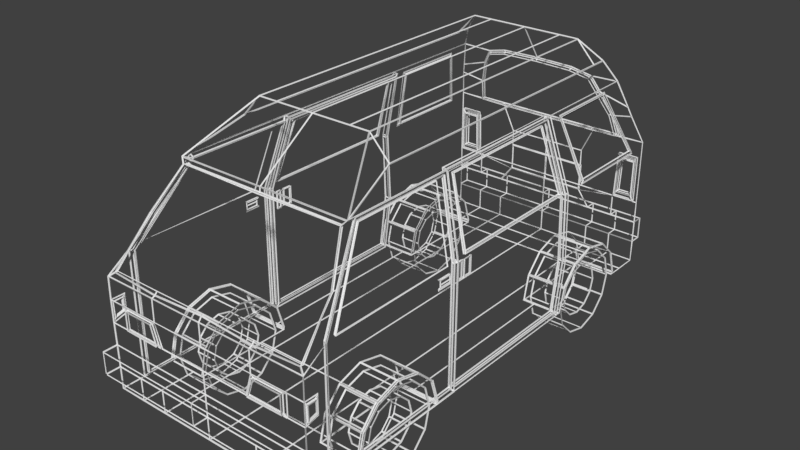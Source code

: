 # Source: ApoloWireframeFix.blend  (saved by Blender 2.78.0; exported with 4.5.12 LTS)
import bpy
from mathutils import Matrix  # noqa: F401  (used for matrix-valued properties, if any)

bpy.ops.wm.read_factory_settings(use_empty=True)
scene = bpy.context.scene
scene.name = 'Scene'

# ---- collections
col_collection_1 = bpy.data.collections.new('Collection 1'); scene.collection.children.link(col_collection_1)

# ---- materials (node trees are filled in below, after node groups)
mat_material = bpy.data.materials.new('Material')
mat_material.alpha_threshold = 0.0
mat_material.use_transparent_shadow = False
mat_material.roughness = 0.5
mat_material.line_color = (0.0, 0.0, 0.0, 1.0)

# ---- material node trees

# ---- world
world_world = bpy.data.worlds.new('World'); scene.world = world_world
world_world.color = (0.05088, 0.05088, 0.05088)
world_world.use_sun_shadow = False
world_world.sun_shadow_jitter_overblur = 0.0
world_world.cycles.sampling_method = 'MANUAL'

# ---- meshes
me_cube = bpy.data.meshes.new('Cube')
me_cube.from_pydata([(0.8616, -1.866, -0.2391), (1.35, -1.866, -0.2391), (0.8616, -1.556, -0.3117), (1.35, -1.556, -0.3117), (0.8616, -1.325, -0.5292), (1.35, -1.325, -0.5292), (0.8616, -1.233, -0.8335), (1.35, -1.233, -0.8335), (0.8616, -2.46, -0.8721), (1.35, -2.46, -0.8721), (0.8616, -2.388, -0.5627), (1.35, -2.388, -0.5627), (0.8616, -2.17, -0.331), (1.35, -2.17, -0.331), (0.8616, 1.656, -0.2391), (1.35, 1.656, -0.2391), (0.8616, 1.966, -0.3117), (1.35, 1.966, -0.3117), (0.8616, 2.197, -0.5292), (1.35, 2.197, -0.5292), (0.8616, 2.289, -0.8335), (1.35, 2.289, -0.8335), (0.8616, 1.062, -0.8721), (1.35, 1.062, -0.8721), (0.8616, 1.134, -0.5627), (1.35, 1.134, -0.5627), (0.8616, 1.352, -0.331), (1.35, 1.352, -0.331), (1.339, -3.125, -0.8702), (1.339, 2.751, -0.8702), (1.339, -2.741, -0.8702), (1.339, 2.472, -0.8702), (1.339, -3.125, -0.6), (1.339, -3.129, -0.05941), (1.339, -3.129, 0.2109), (1.339, -3.125, 0.4811), (1.098, 2.431, 1.561), (1.199, 2.558, 1.228), (1.237, 2.602, 1.103), (1.339, 2.751, 0.7514), (1.293, 2.751, 0.5391), (1.293, 2.751, -0.03223), (1.339, 2.751, -0.05941), (1.339, 2.751, -0.3297), (1.339, 2.751, -0.6), (0.9605, -1.519, 1.819), (1.098, -0.9601, 1.561), (1.098, -0.8244, 1.561), (1.339, -1.074, 0.6703), (1.339, -0.9355, 0.6703), (1.339, -0.9435, -0.872), (1.098, -2.255, 1.559), (1.339, -2.356, 0.6703), (1.098, -2.154, 1.561), (1.339, -2.964, -0.01384), (1.339, -2.845, 0.668), (1.339, -2.845, -0.8702), (0.9605, 2.293, 1.819), (1.339, 2.456, 0.727), (1.339, 1.393, 0.727), (1.098, 1.229, 1.477), (1.098, 2.119, 1.477), (1.098, 1.229, 1.477), (1.098, 1.229, 1.477), (1.098, 2.119, 1.477), (1.339, 2.456, 0.727), (1.339, 1.393, 0.727), (0.9605, 2.096, 1.819), (1.098, 2.119, 1.477), (1.339, 1.393, 0.727), (1.339, 2.456, 0.727), (1.339, 1.354, 0.697), (1.339, 1.354, 0.697), (1.339, 2.503, 0.697), (1.098, 2.145, 1.506), (1.098, 1.184, 1.506), (0.6693, -3.125, -0.8702), (0.6693, -1.586, -0.8702), (0.4801, -1.519, 2.078), (0.6693, -2.356, -0.8702), (0.6693, -2.741, -0.8702), (0.4801, 2.096, 2.078), (0.6693, 2.192, -0.8702), (0.6693, 2.472, -0.8702), (0.6693, 2.751, -0.6), (0.6693, 2.751, -0.3297), (0.5155, 2.751, -0.1232), (0.5164, 2.751, 0.2109), (0.5155, 2.751, 0.4162), (0.6693, 2.742, 0.743), (0.4801, 2.413, 1.61), (0.6693, 2.751, -0.8702), (0.6693, -3.125, -0.6), (0.6693, -3.129, 0.2109), (0.6693, -3.125, 0.4811), (1.004, -3.125, -0.8702), (0.7203, -1.519, 2.078), (1.004, -2.741, -0.8702), (0.7203, 2.096, 2.078), (1.004, 2.472, -0.8702), (1.004, 2.751, -0.6), (1.004, 2.751, -0.3297), (1.004, 2.751, -0.05941), (1.035, 2.751, -0.03449), (1.056, 2.751, 0.5391), (1.022, 2.741, 0.7475), (0.9738, 2.648, 1.037), (0.8471, 2.503, 1.35), (0.7449, 2.437, 1.548), (1.004, 2.751, -0.8702), (1.004, -3.125, -0.6), (1.121, -3.129, -0.05941), (1.121, -3.129, 0.2109), (0.6693, -3.129, 0.2109), (1.121, -3.129, -0.05941), (1.121, -3.129, 0.2109), (0.5883, -3.129, -0.05941), (0.6693, -3.129, 0.2109), (1.121, -3.129, -0.05941), (1.121, -3.129, 0.2109), (1.121, -3.129, 0.2109), (0.6345, -3.129, -0.03593), (0.7015, -3.129, 0.1874), (1.075, -3.129, -0.03593), (1.075, -3.129, 0.1874), (1.075, -3.129, 0.1874), (0.6345, -3.129, -0.03593), (0.7015, -3.129, 0.1874), (1.075, -3.129, -0.03593), (1.075, -3.129, 0.1874), (1.075, -3.129, 0.1874), (1.339, -3.125, -0.6), (1.339, -3.125, -0.3297), (1.339, -3.306, -0.6), (1.339, -3.306, -0.3297), (1.269, -3.085, 0.5374), (1.041, -2.294, 1.505), (1.214, -2.623, 1.043), (1.269, -3.052, 0.5374), (0.6693, -3.085, 0.4999), (1.041, -2.262, 1.505), (0.0007163, -3.085, 0.5374), (1.214, -2.592, 1.043), (0.6693, -3.052, 0.5374), (0.0007163, -3.052, 0.5374), (0.6345, -3.16, -0.03593), (0.7015, -3.16, 0.1874), (1.075, -3.16, -0.03593), (1.075, -3.16, 0.1874), (1.098, -0.9917, 1.505), (1.339, -1.107, 0.6935), (1.339, -2.708, 0.6935), (1.098, -2.118, 1.505), (1.098, -0.9917, 1.505), (1.339, -2.708, 0.6935), (1.098, -2.118, 1.505), (1.083, -0.9917, 1.505), (1.321, -2.708, 0.6935), (1.083, -2.118, 1.505), (1.098, -0.8244, 1.561), (1.339, -0.9355, 0.6703), (1.098, -0.8244, 1.561), (1.339, -0.9355, 0.6703), (1.098, -0.8244, 1.561), (1.339, -0.9355, 0.6703), (1.098, -0.8244, 1.561), (1.339, -0.9355, 0.6703), (1.098, -0.8244, 1.561), (1.339, -0.9355, 0.6703), (1.098, -0.8244, 1.561), (1.339, -0.9355, 0.6703), (1.098, -0.8244, 1.561), (1.339, -0.9355, 0.6703), (1.098, -0.8244, 1.561), (1.339, -0.9355, 0.6703), (1.098, -0.8244, 1.561), (1.339, -0.9355, 0.6703), (1.098, -0.8244, 1.561), (1.339, -0.9355, 0.6703), (1.339, -0.9435, -0.872), (1.098, 1.0, 1.561), (1.339, 1.087, 0.6681), (1.339, 1.133, -0.2087), (1.339, 1.029, -0.8721), (1.098, -0.8244, 1.561), (1.038, -0.8244, 1.561), (1.266, -0.9355, 0.6703), (1.266, -0.9435, -0.872), (1.038, 1.0, 1.561), (1.266, 1.087, 0.6681), (1.266, 1.133, -0.2087), (1.266, 1.029, -0.8721), (1.038, -0.8244, 1.561), (1.038, -0.7965, 1.525), (1.266, -0.9041, 0.6604), (1.266, -0.9119, -0.8349), (1.038, 0.9723, 1.525), (1.266, 1.057, 0.6583), (1.266, 1.101, -0.1918), (1.266, 1.001, -0.835), (1.038, -0.7965, 1.525), (1.084, -0.7965, 1.525), (1.322, -0.9041, 0.6604), (1.322, -0.9119, -0.8349), (1.084, 0.9723, 1.525), (1.322, 1.057, 0.6583), (1.322, 1.101, -0.1918), (1.322, 1.001, -0.835), (1.084, -0.7965, 1.525), (1.359, -3.106, 0.1756), (1.339, -2.964, 0.2109), (1.339, -3.106, 0.1756), (1.339, -2.987, 0.02144), (1.339, -3.103, -0.01024), (1.339, -2.987, 0.1756), (1.359, -2.987, 0.02144), (1.359, -3.103, -0.01024), (1.359, -2.987, 0.1756), (1.062, 0.8939, 1.489), (1.322, 0.9713, 0.696), (1.322, -0.8188, 0.6979), (1.084, -0.7209, 1.489), (1.084, -0.6984, 1.478), (1.322, -0.7933, 0.7091), (1.084, 0.8706, 1.478), (1.322, 0.9459, 0.7072), (1.063, -0.6984, 1.478), (1.296, -0.7933, 0.7091), (1.063, 0.8706, 1.478), (1.296, 0.9459, 0.7072), (1.339, -1.057, 0.6005), (1.339, -1.057, 0.4851), (1.339, -1.25, 0.4851), (1.339, -1.25, 0.6019), (1.339, -1.25, 0.6019), (1.339, -1.057, 0.6005), (1.339, -1.057, 0.4851), (1.339, -1.25, 0.4851), (1.339, -1.25, 0.6019), (1.339, -1.078, 0.5881), (1.339, -1.078, 0.4978), (1.339, -1.229, 0.4978), (1.339, -1.229, 0.5892), (1.349, -1.078, 0.5881), (1.349, -1.078, 0.4978), (1.349, -1.229, 0.4978), (1.349, -1.229, 0.5892), (1.349, -1.078, 0.543), (1.349, -1.229, 0.5435), (1.266, -0.8428, 0.6091), (1.266, -0.6261, 0.6091), (1.266, -0.6261, 0.3824), (1.266, -0.8443, 0.3824), (1.266, -0.8334, 0.5993), (1.266, -0.6356, 0.5993), (1.266, -0.6356, 0.3923), (1.266, -0.8348, 0.3923), (1.266, -0.7345, 0.5993), (1.266, -0.7352, 0.3923), (1.266, -0.8334, 0.5993), (1.266, -0.785, 0.3923), (1.266, -0.784, 0.5993), (1.266, -0.8348, 0.3923), (1.266, -0.785, 0.3923), (1.266, -0.784, 0.5993), (1.276, -0.8334, 0.5993), (1.276, -0.8348, 0.3923), (1.276, -0.785, 0.3923), (1.276, -0.784, 0.5993), (1.276, -0.6356, 0.5993), (1.276, -0.6356, 0.3923), (1.276, -0.7345, 0.5993), (1.276, -0.7352, 0.3923), (1.098, -0.8244, 1.561), (1.339, -0.9355, 0.6703), (1.339, -0.9435, -0.872), (1.098, -2.154, 1.561), (1.339, -2.845, 0.668), (1.339, -2.845, -0.8702), (1.059, -0.8624, 1.514), (1.291, -0.9723, 0.6572), (1.291, -0.98, -0.8232), (1.059, -2.139, 1.514), (1.291, -2.805, 0.6551), (1.291, -2.805, -0.8215), (1.059, -0.8624, 1.514), (1.291, -0.9723, 0.6572), (1.291, -0.98, -0.8232), (1.059, -2.139, 1.514), (1.291, -2.805, 0.6551), (1.291, -2.805, -0.8215), (1.086, -0.8624, 1.514), (1.325, -0.9723, 0.6572), (1.325, -0.98, -0.8232), (1.086, -2.139, 1.514), (1.325, -2.805, 0.6551), (1.325, -2.805, -0.8215), (1.078, 2.119, 1.477), (1.078, 1.229, 1.477), (1.314, 1.393, 0.727), (1.314, 2.456, 0.727), (1.266, -0.6261, 0.6091), (0.8616, 2.281, -0.8702), (1.339, 2.289, -0.8335), (1.339, 2.197, -0.5292), (1.339, 2.281, -0.8702), (1.004, 2.281, -0.8702), (1.339, 1.134, -0.5627), (0.8616, 1.062, -0.8702), (1.339, 1.062, -0.8702), (1.004, 1.062, -0.8702), (1.339, 1.062, -0.872), (1.004, 1.062, -0.8702), (0.8616, 2.192, -0.8702), (1.339, 1.352, -0.331), (1.339, 1.966, -0.3117), (1.339, 1.656, -0.2391), (0.8616, -2.46, -0.8702), (1.325, -2.388, -0.5627), (1.325, -2.17, -0.331), (1.325, -2.448, -0.8218), (1.339, -2.46, -0.8706), (1.291, -2.448, -0.8218), (1.291, -2.448, -0.8218), (1.339, -2.46, -0.8706), (1.339, -2.46, -0.8702), (1.004, -2.46, -0.8702), (1.325, -1.866, -0.2391), (0.8616, -2.356, -0.8702), (1.325, -1.556, -0.3117), (1.325, -1.325, -0.5292), (0.8616, -1.586, -0.8702), (0.8616, -1.241, -0.8702), (1.339, -1.241, -0.8702), (1.004, -1.241, -0.8702), (1.004, -1.241, -0.8702), (1.339, -1.242, -0.8717), (1.339, -1.242, -0.8717), (1.302, -1.233, -0.8335), (1.325, -1.236, -0.823), (1.291, -1.236, -0.823), (1.291, -1.236, -0.823), (1.339, 2.893, -0.3297), (1.339, 2.893, -0.6), (0.6693, 2.893, -0.6), (0.6693, 2.893, -0.3297), (1.004, 2.893, -0.6), (1.004, 2.893, -0.3297), (1.267, 2.751, 0.4816), (1.267, 2.751, 0.02485), (1.061, 2.751, 0.02304), (1.077, 2.751, 0.4816), (1.267, 2.796, 0.4816), (1.267, 2.796, 0.02485), (1.061, 2.796, 0.02304), (1.077, 2.796, 0.4816), (1.293, 2.715, 0.5391), (1.293, 2.715, -0.03223), (1.035, 2.715, -0.03449), (1.056, 2.715, 0.5391), (1.267, 2.715, 0.4816), (1.267, 2.715, 0.02485), (1.061, 2.715, 0.02304), (1.077, 2.715, 0.4816), (0.6575, 2.734, 0.7726), (0.4717, 2.421, 1.583), (0.9863, 2.733, 0.7768), (0.9399, 2.644, 1.051), (0.8184, 2.504, 1.347), (0.7247, 2.443, 1.527), (0.6575, 2.69, 0.761), (0.4717, 2.379, 1.572), (0.9863, 2.689, 0.7652), (0.9399, 2.602, 1.04), (0.8184, 2.462, 1.336), (0.7247, 2.401, 1.516), (0.5155, 2.768, -0.1232), (0.5164, 2.768, 0.2109), (-0.8616, -1.866, -0.2391), (-1.35, -1.866, -0.2391), (-0.8616, -1.556, -0.3117), (-1.35, -1.556, -0.3117), (-0.8616, -1.325, -0.5292), (-1.35, -1.325, -0.5292), (-0.8616, -1.233, -0.8335), (-1.35, -1.233, -0.8335), (-0.8616, -2.46, -0.8721), (-1.35, -2.46, -0.8721), (-0.8616, -2.388, -0.5627), (-1.35, -2.388, -0.5627), (-0.8616, -2.17, -0.331), (-1.35, -2.17, -0.331), (-0.8616, 1.656, -0.2391), (-1.35, 1.656, -0.2391), (-0.8616, 1.966, -0.3117), (-1.35, 1.966, -0.3117), (-0.8616, 2.197, -0.5292), (-1.35, 2.197, -0.5292), (-0.8616, 2.289, -0.8335), (-1.35, 2.289, -0.8335), (-0.8616, 1.062, -0.8721), (-1.35, 1.062, -0.8721), (-0.8616, 1.134, -0.5627), (-1.35, 1.134, -0.5627), (-0.8616, 1.352, -0.331), (-1.35, 1.352, -0.331), (-1.339, -3.125, -0.8702), (-1.339, 2.751, -0.8702), (-1.339, -2.741, -0.8702), (-1.339, 2.472, -0.8702), (-1.339, -3.125, -0.6), (-1.339, -3.129, -0.05941), (-1.339, -3.129, 0.2109), (-1.339, -3.125, 0.4811), (-1.098, 2.431, 1.561), (-1.199, 2.558, 1.228), (-1.237, 2.602, 1.103), (-1.339, 2.751, 0.7514), (-1.293, 2.751, 0.5391), (-1.293, 2.751, -0.03223), (-1.339, 2.751, -0.05941), (-1.339, 2.751, -0.3297), (-1.339, 2.751, -0.6), (-0.9605, -1.519, 1.819), (-1.098, -0.9601, 1.561), (-1.098, -0.8244, 1.561), (-1.339, -1.074, 0.6703), (-1.339, -0.9355, 0.6703), (-1.339, -0.9435, -0.872), (-1.098, -2.255, 1.559), (-1.339, -2.356, 0.6703), (-1.098, -2.154, 1.561), (-1.339, -2.964, -0.01384), (-1.339, -2.845, 0.668), (-1.339, -2.845, -0.8702), (-0.9605, 2.293, 1.819), (-1.339, 2.456, 0.727), (-1.339, 1.393, 0.727), (-1.098, 1.229, 1.477), (-1.098, 2.119, 1.477), (-1.098, 1.229, 1.477), (-1.098, 1.229, 1.477), (-1.098, 2.119, 1.477), (-1.339, 2.456, 0.727), (-1.339, 1.393, 0.727), (-0.9605, 2.096, 1.819), (-1.098, 2.119, 1.477), (-1.339, 1.393, 0.727), (-1.339, 2.456, 0.727), (-1.339, 1.354, 0.697), (-1.339, 1.354, 0.697), (-1.339, 2.503, 0.697), (-1.098, 2.145, 1.506), (-1.098, 1.184, 1.506), (0.0, -3.125, -0.8702), (0.0, 2.751, -0.8702), (0.0, -1.586, -0.8702), (0.0, -1.519, 2.078), (0.0, -2.356, -0.8702), (0.0, -2.741, -0.8702), (0.0, 2.096, 2.078), (0.0, 2.192, -0.8702), (0.0, 2.472, -0.8702), (0.0, 2.751, -0.6), (0.0, 2.751, -0.3297), (0.0, 2.751, -0.1243), (0.0, 2.751, 0.2109), (0.0, 2.751, 0.4185), (0.0, 2.742, 0.7427), (0.0, 2.41, 1.623), (0.0, -3.125, -0.6), (0.0, -3.125, -0.3297), (0.0, -3.125, -0.05941), (0.0, -3.125, 0.2109), (0.0, -3.125, 0.4811), (-0.6693, -3.125, -0.8702), (-0.6693, -1.586, -0.8702), (-0.4801, -1.519, 2.078), (-0.6693, -2.356, -0.8702), (-0.6693, -2.741, -0.8702), (-0.4801, 2.096, 2.078), (-0.6693, 2.192, -0.8702), (-0.6693, 2.472, -0.8702), (-0.6693, 2.751, -0.6), (-0.6693, 2.751, -0.3297), (-0.5155, 2.751, -0.1232), (-0.5164, 2.751, 0.2109), (-0.5155, 2.751, 0.4162), (-0.6693, 2.742, 0.743), (-0.4801, 2.413, 1.61), (-0.6693, 2.751, -0.8702), (-0.6693, -3.125, -0.6), (-0.6693, -3.129, 0.2109), (-0.6693, -3.125, 0.4811), (-1.004, -3.125, -0.8702), (-0.7203, -1.519, 2.078), (-1.004, -2.741, -0.8702), (-0.7203, 2.096, 2.078), (-1.004, 2.472, -0.8702), (-1.004, 2.751, -0.6), (-1.004, 2.751, -0.3297), (-1.004, 2.751, -0.05941), (-1.035, 2.751, -0.03449), (-1.056, 2.751, 0.5391), (-1.011, 2.741, 0.7475), (-0.9626, 2.648, 1.037), (-0.8359, 2.503, 1.35), (-0.7213, 2.437, 1.548), (-1.004, 2.751, -0.8702), (-1.004, -3.125, -0.6), (-1.121, -3.129, -0.05941), (-1.121, -3.129, 0.2109), (-0.6693, -3.129, 0.2109), (-1.121, -3.129, -0.05941), (-1.121, -3.129, 0.2109), (-0.5883, -3.129, -0.05941), (-0.6693, -3.129, 0.2109), (-1.121, -3.129, -0.05941), (-1.121, -3.129, 0.2109), (-1.121, -3.129, 0.2109), (-0.6345, -3.129, -0.03593), (-0.7015, -3.129, 0.1874), (-1.075, -3.129, -0.03593), (-1.075, -3.129, 0.1874), (-1.075, -3.129, 0.1874), (-0.6345, -3.129, -0.03593), (-0.7015, -3.129, 0.1874), (-1.075, -3.129, -0.03593), (-1.075, -3.129, 0.1874), (-1.075, -3.129, 0.1874), (0.0, -3.125, -0.6), (0.0, -3.125, -0.3297), (-1.339, -3.125, -0.6), (-1.339, -3.125, -0.3297), (0.0, -3.125, -0.6), (0.0, -3.125, -0.3297), (-1.339, -3.306, -0.6), (-1.339, -3.306, -0.3297), (0.0, -3.306, -0.6), (0.0, -3.306, -0.3297), (0.0, -2.255, 1.559), (-1.269, -3.085, 0.5374), (-1.041, -2.294, 1.505), (-1.214, -2.623, 1.043), (-1.269, -3.052, 0.5374), (-0.6693, -3.085, 0.4999), (-1.041, -2.262, 1.505), (-0.0007163, -3.085, 0.5374), (0.0, -2.294, 1.505), (-1.214, -2.592, 1.043), (-0.6693, -3.052, 0.5374), (-0.0007163, -3.052, 0.5374), (0.0, -2.262, 1.505), (-0.6345, -3.16, -0.03593), (-0.7015, -3.16, 0.1874), (-1.075, -3.16, -0.03593), (-1.075, -3.16, 0.1874), (-1.098, -0.9917, 1.505), (-1.339, -1.107, 0.6935), (-1.339, -2.708, 0.6935), (-1.098, -2.118, 1.505), (-1.098, -0.9917, 1.505), (-1.339, -2.708, 0.6935), (-1.098, -2.118, 1.505), (-1.083, -0.9917, 1.505), (-1.321, -2.708, 0.6935), (-1.083, -2.118, 1.505), (-1.098, -0.8244, 1.561), (-1.339, -0.9355, 0.6703), (-1.098, -0.8244, 1.561), (-1.339, -0.9355, 0.6703), (-1.098, -0.8244, 1.561), (-1.339, -0.9355, 0.6703), (-1.098, -0.8244, 1.561), (-1.339, -0.9355, 0.6703), (-1.098, -0.8244, 1.561), (-1.339, -0.9355, 0.6703), (-1.098, -0.8244, 1.561), (-1.339, -0.9355, 0.6703), (-1.098, -0.8244, 1.561), (-1.339, -0.9355, 0.6703), (-1.098, -0.8244, 1.561), (-1.339, -0.9355, 0.6703), (-1.098, -0.8244, 1.561), (-1.339, -0.9355, 0.6703), (-1.098, -0.8244, 1.561), (-1.339, -0.9355, 0.6703), (-1.339, -0.9435, -0.872), (-1.098, 1.0, 1.561), (-1.339, 1.087, 0.6681), (-1.339, 1.133, -0.2087), (-1.339, 1.029, -0.8721), (-1.098, -0.8244, 1.561), (-1.038, -0.8244, 1.561), (-1.266, -0.9355, 0.6703), (-1.266, -0.9435, -0.872), (-1.038, 1.0, 1.561), (-1.266, 1.087, 0.6681), (-1.266, 1.133, -0.2087), (-1.266, 1.029, -0.8721), (-1.038, -0.8244, 1.561), (-1.038, -0.7965, 1.525), (-1.266, -0.9041, 0.6604), (-1.266, -0.9119, -0.8349), (-1.038, 0.9723, 1.525), (-1.266, 1.057, 0.6583), (-1.266, 1.101, -0.1918), (-1.266, 1.001, -0.835), (-1.038, -0.7965, 1.525), (-1.084, -0.7965, 1.525), (-1.322, -0.9041, 0.6604), (-1.322, -0.9119, -0.8349), (-1.084, 0.9723, 1.525), (-1.322, 1.057, 0.6583), (-1.322, 1.101, -0.1918), (-1.322, 1.001, -0.835), (-1.084, -0.7965, 1.525), (-1.359, -3.106, 0.1756), (-1.339, -2.964, 0.2109), (-1.339, -3.106, 0.1756), (-1.339, -2.987, 0.02144), (-1.339, -3.103, -0.01024), (-1.339, -2.987, 0.1756), (-1.359, -2.987, 0.02144), (-1.359, -3.103, -0.01024), (-1.359, -2.987, 0.1756), (-1.062, 0.8939, 1.489), (-1.322, 0.9713, 0.696), (-1.322, -0.8188, 0.6979), (-1.084, -0.7209, 1.489), (-1.084, -0.6984, 1.478), (-1.322, -0.7933, 0.7091), (-1.084, 0.8706, 1.478), (-1.322, 0.9459, 0.7072), (-1.063, -0.6984, 1.478), (-1.296, -0.7933, 0.7091), (-1.063, 0.8706, 1.478), (-1.296, 0.9459, 0.7072), (-1.339, -1.057, 0.6005), (-1.339, -1.057, 0.4851), (-1.339, -1.25, 0.4851), (-1.339, -1.25, 0.6019), (-1.339, -1.25, 0.6019), (-1.339, -1.057, 0.6005), (-1.339, -1.057, 0.4851), (-1.339, -1.25, 0.4851), (-1.339, -1.25, 0.6019), (-1.339, -1.078, 0.5881), (-1.339, -1.078, 0.4978), (-1.339, -1.229, 0.4978), (-1.339, -1.229, 0.5892), (-1.349, -1.078, 0.5881), (-1.349, -1.078, 0.4978), (-1.349, -1.229, 0.4978), (-1.349, -1.229, 0.5892), (-1.349, -1.078, 0.543), (-1.349, -1.229, 0.5435), (-1.266, -0.8428, 0.6091), (-1.266, -0.6261, 0.6091), (-1.266, -0.6261, 0.3824), (-1.266, -0.8443, 0.3824), (-1.266, -0.8334, 0.5993), (-1.266, -0.6356, 0.5993), (-1.266, -0.6356, 0.3923), (-1.266, -0.8348, 0.3923), (-1.266, -0.7345, 0.5993), (-1.266, -0.7352, 0.3923), (-1.266, -0.8334, 0.5993), (-1.266, -0.785, 0.3923), (-1.266, -0.784, 0.5993), (-1.266, -0.8348, 0.3923), (-1.266, -0.785, 0.3923), (-1.266, -0.784, 0.5993), (-1.276, -0.8334, 0.5993), (-1.276, -0.8348, 0.3923), (-1.276, -0.785, 0.3923), (-1.276, -0.784, 0.5993), (-1.276, -0.6356, 0.5993), (-1.276, -0.6356, 0.3923), (-1.276, -0.7345, 0.5993), (-1.276, -0.7352, 0.3923), (-1.098, -0.8244, 1.561), (-1.339, -0.9355, 0.6703), (-1.339, -0.9435, -0.872), (-1.098, -2.154, 1.561), (-1.339, -2.845, 0.668), (-1.339, -2.845, -0.8702), (-1.059, -0.8624, 1.514), (-1.291, -0.9723, 0.6572), (-1.291, -0.98, -0.8232), (-1.059, -2.139, 1.514), (-1.291, -2.805, 0.6551), (-1.291, -2.805, -0.8215), (-1.059, -0.8624, 1.514), (-1.291, -0.9723, 0.6572), (-1.291, -0.98, -0.8232), (-1.059, -2.139, 1.514), (-1.291, -2.805, 0.6551), (-1.291, -2.805, -0.8215), (-1.086, -0.8624, 1.514), (-1.325, -0.9723, 0.6572), (-1.325, -0.98, -0.8232), (-1.086, -2.139, 1.514), (-1.325, -2.805, 0.6551), (-1.325, -2.805, -0.8215), (-1.078, 2.119, 1.477), (-1.078, 1.229, 1.477), (-1.314, 1.393, 0.727), (-1.314, 2.456, 0.727), (-1.266, -0.6261, 0.6091), (-0.8616, 2.281, -0.8702), (-1.339, 2.289, -0.8335), (-1.339, 2.197, -0.5292), (-1.339, 2.281, -0.8702), (-1.004, 2.281, -0.8702), (-1.339, 1.134, -0.5627), (-0.8616, 1.062, -0.8702), (-1.339, 1.062, -0.8702), (-1.004, 1.062, -0.8702), (-1.339, 1.062, -0.872), (-1.004, 1.062, -0.8702), (-0.8616, 2.192, -0.8702), (-1.339, 1.352, -0.331), (-1.339, 1.966, -0.3117), (-1.339, 1.656, -0.2391), (-0.8616, -2.46, -0.8702), (-1.325, -2.388, -0.5627), (-1.325, -2.17, -0.331), (-1.325, -2.448, -0.8218), (-1.339, -2.46, -0.8706), (-1.291, -2.448, -0.8218), (-1.291, -2.448, -0.8218), (-1.339, -2.46, -0.8706), (-1.339, -2.46, -0.8702), (-1.004, -2.46, -0.8702), (-1.325, -1.866, -0.2391), (-0.8616, -2.356, -0.8702), (-1.325, -1.556, -0.3117), (-1.325, -1.325, -0.5292), (-0.8616, -1.586, -0.8702), (-0.8616, -1.241, -0.8702), (-1.339, -1.241, -0.8702), (-1.004, -1.241, -0.8702), (-1.004, -1.241, -0.8702), (-1.339, -1.242, -0.8717), (-1.339, -1.242, -0.8717), (-1.302, -1.233, -0.8335), (-1.325, -1.236, -0.823), (-1.291, -1.236, -0.823), (-1.291, -1.236, -0.823), (-1.339, 2.893, -0.3297), (-1.339, 2.893, -0.6), (0.0, 2.893, -0.6), (0.0, 2.893, -0.3297), (-0.6693, 2.893, -0.6), (-0.6693, 2.893, -0.3297), (-1.004, 2.893, -0.6), (-1.004, 2.893, -0.3297), (-1.267, 2.751, 0.4816), (-1.267, 2.751, 0.02485), (-1.061, 2.751, 0.02304), (-1.078, 2.751, 0.4816), (-1.267, 2.796, 0.4816), (-1.267, 2.796, 0.02485), (-1.061, 2.796, 0.02304), (-1.078, 2.796, 0.4816), (-1.293, 2.715, 0.5391), (-1.293, 2.715, -0.03223), (-1.035, 2.715, -0.03449), (-1.056, 2.715, 0.5391), (-1.267, 2.715, 0.4816), (-1.267, 2.715, 0.02485), (-1.061, 2.715, 0.02304), (-1.078, 2.715, 0.4816), (-0.6575, 2.734, 0.7726), (-0.4717, 2.421, 1.583), (-0.9751, 2.733, 0.7768), (-0.9287, 2.644, 1.051), (-0.8071, 2.504, 1.347), (-0.7011, 2.443, 1.527), (-0.6575, 2.69, 0.761), (-0.4717, 2.379, 1.572), (-0.9751, 2.689, 0.7652), (-0.9287, 2.602, 1.04), (-0.8071, 2.462, 1.336), (-0.7011, 2.401, 1.516), (0.0, 2.417, 1.596), (0.0, 2.375, 1.585), (0.0, 2.734, 0.7721), (0.0, 2.69, 0.761), (0.0, 2.768, -0.1243), (0.0, 2.768, 0.2109), (-0.5155, 2.768, -0.1232), (-0.5164, 2.768, 0.2109), (0.8616, 1.669, -0.2388), (1.35, 1.669, -0.2388), (0.8616, 1.977, -0.3176), (1.35, 1.977, -0.3176), (0.8616, 2.204, -0.5398), (1.35, 2.204, -0.5398), (0.8616, 2.29, -0.8459), (1.35, 2.29, -0.8459), (0.8616, 1.062, -0.8597), (1.35, 1.062, -0.8597), (0.8616, 1.14, -0.5518), (1.35, 1.14, -0.5518), (0.8616, 1.363, -0.3245), (1.35, 1.363, -0.3245), (0.8977, 1.67, -0.3298), (1.314, 1.67, -0.3298), (0.8977, 1.932, -0.3969), (1.314, 1.932, -0.3969), (0.8977, 2.126, -0.5862), (1.314, 2.126, -0.5862), (0.8977, 2.199, -0.8469), (1.314, 2.199, -0.8469), (0.8977, 2.132, -1.109), (1.314, 2.132, -1.109), (0.8977, 1.942, -1.303), (1.314, 1.942, -1.303), (0.8977, 1.681, -1.376), (1.314, 1.681, -1.376), (0.8977, 1.419, -1.309), (1.314, 1.419, -1.309), (0.8977, 1.226, -1.119), (1.314, 1.226, -1.119), (0.8977, 1.153, -0.8587), (1.314, 1.153, -0.8587), (0.8977, 1.22, -0.5964), (1.314, 1.22, -0.5964), (0.8977, 1.409, -0.4028), (1.314, 1.409, -0.4028), (0.9752, 1.672, -0.5245), (1.236, 1.672, -0.5245), (0.9752, 1.837, -0.5667), (1.236, 1.837, -0.5667), (0.9752, 1.958, -0.6855), (1.236, 1.958, -0.6855), (0.9752, 2.004, -0.8491), (1.236, 2.004, -0.8491), (0.9752, 1.962, -1.014), (1.236, 1.962, -1.014), (0.9752, 1.843, -1.135), (1.236, 1.843, -1.135), (0.9752, 1.679, -1.181), (1.236, 1.679, -1.181), (0.9752, 1.515, -1.139), (1.236, 1.515, -1.139), (0.9752, 1.393, -1.02), (1.236, 1.393, -1.02), (0.9752, 1.347, -0.8565), (1.236, 1.347, -0.8565), (0.9752, 1.389, -0.6919), (1.236, 1.389, -0.6919), (0.9752, 1.508, -0.5703), (1.236, 1.508, -0.5703), (-0.8616, 1.669, -0.2388), (-1.35, 1.669, -0.2388), (-0.8616, 1.977, -0.3176), (-1.35, 1.977, -0.3176), (-0.8616, 2.204, -0.5398), (-1.35, 2.204, -0.5398), (-0.8616, 2.29, -0.8459), (-1.35, 2.29, -0.8459), (-0.8616, 1.062, -0.8597), (-1.35, 1.062, -0.8597), (-0.8616, 1.14, -0.5518), (-1.35, 1.14, -0.5518), (-0.8616, 1.363, -0.3245), (-1.35, 1.363, -0.3245), (-0.8977, 1.67, -0.3298), (-1.314, 1.67, -0.3298), (-0.8977, 1.932, -0.3969), (-1.314, 1.932, -0.3969), (-0.8977, 2.126, -0.5862), (-1.314, 2.126, -0.5862), (-0.8977, 2.199, -0.8469), (-1.314, 2.199, -0.8469), (-0.8977, 2.132, -1.109), (-1.314, 2.132, -1.109), (-0.8977, 1.942, -1.303), (-1.314, 1.942, -1.303), (-0.8977, 1.681, -1.376), (-1.314, 1.681, -1.376), (-0.8977, 1.419, -1.309), (-1.314, 1.419, -1.309), (-0.8977, 1.226, -1.119), (-1.314, 1.226, -1.119), (-0.8977, 1.153, -0.8587), (-1.314, 1.153, -0.8587), (-0.8977, 1.22, -0.5964), (-1.314, 1.22, -0.5964), (-0.8977, 1.409, -0.4028), (-1.314, 1.409, -0.4028), (-0.9752, 1.672, -0.5245), (-1.236, 1.672, -0.5245), (-0.9752, 1.837, -0.5667), (-1.236, 1.837, -0.5667), (-0.9752, 1.958, -0.6855), (-1.236, 1.958, -0.6855), (-0.9752, 2.004, -0.8491), (-1.236, 2.004, -0.8491), (-0.9752, 1.962, -1.014), (-1.236, 1.962, -1.014), (-0.9752, 1.843, -1.135), (-1.236, 1.843, -1.135), (-0.9752, 1.679, -1.181), (-1.236, 1.679, -1.181), (-0.9752, 1.515, -1.139), (-1.236, 1.515, -1.139), (-0.9752, 1.393, -1.02), (-1.236, 1.393, -1.02), (-0.9752, 1.347, -0.8565), (-1.236, 1.347, -0.8565), (-0.9752, 1.389, -0.6919), (-1.236, 1.389, -0.6919), (-0.9752, 1.508, -0.5703), (-1.236, 1.508, -0.5703), (0.8616, -1.861, -0.2388), (1.35, -1.861, -0.2388), (0.8616, -1.553, -0.3176), (1.35, -1.553, -0.3176), (0.8616, -1.325, -0.5398), (1.35, -1.325, -0.5398), (0.8616, -1.24, -0.8459), (1.35, -1.24, -0.8459), (0.8616, -2.468, -0.8597), (1.35, -2.468, -0.8597), (0.8616, -2.389, -0.5518), (1.35, -2.389, -0.5518), (0.8616, -2.167, -0.3245), (1.35, -2.167, -0.3245), (0.8977, -1.86, -0.3298), (1.314, -1.86, -0.3298), (0.8977, -1.597, -0.3969), (1.314, -1.597, -0.3969), (0.8977, -1.404, -0.5862), (1.314, -1.404, -0.5862), (0.8977, -1.331, -0.8469), (1.314, -1.331, -0.8469), (0.8977, -1.398, -1.109), (1.314, -1.398, -1.109), (0.8977, -1.587, -1.303), (1.314, -1.587, -1.303), (0.8977, -1.848, -1.376), (1.314, -1.848, -1.376), (0.8977, -2.11, -1.309), (1.314, -2.11, -1.309), (0.8977, -2.304, -1.119), (1.314, -2.304, -1.119), (0.8977, -2.377, -0.8587), (1.314, -2.377, -0.8587), (0.8977, -2.31, -0.5964), (1.314, -2.31, -0.5964), (0.8977, -2.12, -0.4028), (1.314, -2.12, -0.4028), (0.9752, -1.857, -0.5245), (1.236, -1.857, -0.5245), (0.9752, -1.693, -0.5667), (1.236, -1.693, -0.5667), (0.9752, -1.571, -0.6855), (1.236, -1.571, -0.6855), (0.9752, -1.525, -0.8491), (1.236, -1.525, -0.8491), (0.9752, -1.568, -1.014), (1.236, -1.568, -1.014), (0.9752, -1.686, -1.135), (1.236, -1.686, -1.135), (0.9752, -1.85, -1.181), (1.236, -1.85, -1.181), (0.9752, -2.015, -1.139), (1.236, -2.015, -1.139), (0.9752, -2.136, -1.02), (1.236, -2.136, -1.02), (0.9752, -2.182, -0.8565), (1.236, -2.182, -0.8565), (0.9752, -2.14, -0.6919), (1.236, -2.14, -0.6919), (0.9752, -2.021, -0.5703), (1.236, -2.021, -0.5703), (-0.8616, -1.861, -0.2388), (-1.35, -1.861, -0.2388), (-0.8616, -1.553, -0.3176), (-1.35, -1.553, -0.3176), (-0.8616, -1.325, -0.5398), (-1.35, -1.325, -0.5398), (-0.8616, -1.24, -0.8459), (-1.35, -1.24, -0.8459), (-0.8616, -2.468, -0.8597), (-1.35, -2.468, -0.8597), (-0.8616, -2.389, -0.5518), (-1.35, -2.389, -0.5518), (-0.8616, -2.167, -0.3245), (-1.35, -2.167, -0.3245), (-0.8977, -1.86, -0.3298), (-1.314, -1.86, -0.3298), (-0.8977, -1.597, -0.3969), (-1.314, -1.597, -0.3969), (-0.8977, -1.404, -0.5862), (-1.314, -1.404, -0.5862), (-0.8977, -1.331, -0.8469), (-1.314, -1.331, -0.8469), (-0.8977, -1.398, -1.109), (-1.314, -1.398, -1.109), (-0.8977, -1.587, -1.303), (-1.314, -1.587, -1.303), (-0.8977, -1.848, -1.376), (-1.314, -1.848, -1.376), (-0.8977, -2.11, -1.309), (-1.314, -2.11, -1.309), (-0.8977, -2.304, -1.119), (-1.314, -2.304, -1.119), (-0.8977, -2.377, -0.8587), (-1.314, -2.377, -0.8587), (-0.8977, -2.31, -0.5964), (-1.314, -2.31, -0.5964), (-0.8977, -2.12, -0.4028), (-1.314, -2.12, -0.4028), (-0.9752, -1.857, -0.5245), (-1.236, -1.857, -0.5245), (-0.9752, -1.693, -0.5667), (-1.236, -1.693, -0.5667), (-0.9752, -1.571, -0.6855), (-1.236, -1.571, -0.6855), (-0.9752, -1.525, -0.8491), (-1.236, -1.525, -0.8491), (-0.9752, -1.568, -1.014), (-1.236, -1.568, -1.014), (-0.9752, -1.686, -1.135), (-1.236, -1.686, -1.135), (-0.9752, -1.85, -1.181), (-1.236, -1.85, -1.181), (-0.9752, -2.015, -1.139), (-1.236, -2.015, -1.139), (-0.9752, -2.136, -1.02), (-1.236, -2.136, -1.02), (-0.9752, -2.182, -0.8565), (-1.236, -2.182, -0.8565), (-0.9752, -2.14, -0.6919), (-1.236, -2.14, -0.6919), (-0.9752, -2.021, -0.5703), (-1.236, -2.021, -0.5703)], [(48, 49), (73, 72), (46, 47), (72, 71), (46, 48), (48, 52), (46, 51), (30, 56), (55, 151), (81, 108), (473, 472), (472, 471), (468, 469), (81, 90), (474, 540), (46, 149), (48, 150), (52, 55), (311, 183), (202, 205), (218, 219), (218, 221), (228, 218), (239, 240), (233, 234), (234, 230), (232, 233), (233, 238), (235, 230), (230, 231), (241, 242), (251, 252), (249, 250), (53, 51), (93, 122), (36, 180), (250, 301), (307, 311), (323, 322), (324, 321), (426, 427), (451, 450), (424, 425), (450, 449), (424, 426), (426, 430), (424, 429), (408, 434), (433, 559), (480, 507), (480, 489), (424, 557), (426, 558), (430, 433), (719, 591), (610, 613), (626, 627), (626, 629), (636, 626), (647, 648), (641, 642), (642, 638), (640, 641), (641, 646), (643, 638), (638, 639), (649, 650), (659, 660), (657, 658), (431, 429), (492, 521), (414, 588), (658, 709), (715, 719), (731, 730), (732, 729)], [(0, 2, 329, 327), (2, 4, 330, 329), (4, 6, 338, 341, 340, 339, 330), (6, 332, 334, 333, 7, 338), (8, 317, 10, 318, 11, 9), (10, 12, 319, 318), (12, 0, 327, 319), (0, 12, 10, 317, 328, 331, 332, 6, 4, 2), (14, 16, 315, 316), (16, 18, 304, 315), (18, 20, 303, 304), (20, 302, 306, 305, 303), (22, 308, 310, 309, 23), (24, 26, 314, 307), (26, 14, 316, 314), (14, 26, 24, 308, 313, 302, 20, 18, 16), (99, 109, 29, 31), (97, 326, 325, 30), (95, 97, 30, 28), (74, 73, 71, 75), (75, 71, 66, 63), (71, 73, 65, 66), (62, 69, 59, 60), (63, 66, 69, 62), (59, 58, 300, 299), (297, 298, 299, 300), (66, 65, 70, 69), (73, 74, 64, 65), (74, 75, 63, 64), (65, 64, 61, 70), (64, 63, 62, 61), (60, 59, 299, 298), (70, 61, 68, 58), (61, 62, 60, 68), (69, 70, 58, 59), (93, 94, 474, 473), (109, 100, 44, 29), (84, 463, 752, 344), (101, 102, 42, 43), (103, 104, 359, 358), (105, 106, 38, 39), (106, 107, 37, 38), (107, 108, 36, 37), (36, 108, 90, 469, 460, 81, 98, 57), (58, 68, 297, 300), (76, 92, 470, 454), (77, 456, 461, 82), (78, 81, 460, 457), (96, 98, 81, 78), (95, 110, 92, 76), (467, 468, 89, 88), (466, 467, 88, 87), (464, 465, 86, 85), (43, 44, 343, 342), (455, 463, 84, 91), (461, 462, 83, 82), (454, 459, 80, 76), (459, 458, 79, 80), (458, 456, 77, 79), (462, 455, 91, 83), (33, 34, 112, 111), (28, 32, 110, 95), (85, 86, 102, 101), (101, 43, 342, 347), (91, 84, 100, 109), (82, 83, 99, 306, 302, 313), (76, 80, 97, 95), (80, 79, 328, 317, 326, 97), (79, 77, 331, 328), (83, 91, 109, 99), (34, 35, 94, 93, 112), (111, 112, 115, 114), (112, 93, 113, 115), (470, 32, 33, 472), (112, 111, 118, 119), (93, 112, 119, 117), (112, 115, 120, 119), (117, 116, 121, 122), (118, 116, 121, 123), (119, 118, 123, 124), (117, 119, 124, 122), (119, 120, 125, 124), (124, 123, 128, 129), (122, 124, 129, 127), (124, 125, 130, 129), (122, 121, 126, 127), (123, 121, 126, 128), (132, 535, 539, 134), (131, 534, 538, 133), (131, 132, 134, 133), (136, 548, 552, 140), (139, 141, 144, 143), (94, 35, 135, 139), (135, 137, 142, 138), (136, 137, 142, 140), (139, 135, 138, 143), (123, 124, 148, 147), (124, 122, 146, 148), (121, 122, 146, 145), (121, 123, 147, 145), (150, 151, 152, 149), (152, 151, 154, 155), (149, 152, 155, 153), (153, 155, 158, 156), (155, 154, 157, 158), (49, 47, 163, 164), (170, 169, 175, 176), (167, 165, 171, 173), (160, 162, 170, 168), (162, 161, 169, 170), (159, 47, 165, 167), (47, 49, 166, 165), (161, 159, 167, 169), (171, 172, 174, 173), (173, 174, 176, 175), (168, 170, 176, 174), (165, 166, 172, 171), (169, 167, 173, 175), (159, 49, 178, 184), (177, 184, 192, 185), (47, 159, 184, 177), (49, 50, 179, 178), (49, 47, 177, 178), (191, 190, 198, 199), (180, 177, 185, 188), (178, 177, 185, 186), (184, 180, 188, 192), (182, 181, 189, 190), (179, 183, 191, 187), (181, 180, 188, 189), (183, 182, 190, 191), (178, 179, 187, 186), (184, 178, 186, 192), (198, 197, 205, 206), (186, 187, 195, 194), (192, 186, 194, 200), (185, 192, 200, 193), (188, 185, 193, 196), (186, 185, 193, 194), (192, 188, 196, 200), (190, 189, 197, 198), (187, 191, 199, 195), (189, 188, 196, 197), (204, 201, 208, 202, 203, 207, 206, 205), (195, 199, 207, 203), (197, 196, 204, 205), (199, 198, 206, 207), (194, 195, 203, 202), (200, 194, 202, 208), (193, 200, 208, 201), (196, 193, 201, 204), (194, 193, 201, 202), (200, 196, 204, 208), (209, 216, 215, 217), (211, 213, 216, 209), (214, 211, 209, 217), (212, 214, 217, 215), (213, 212, 215, 216), (225, 223, 220, 219), (223, 222, 221, 220), (222, 223, 227, 226), (228, 226, 227, 229), (223, 225, 229, 227), (224, 222, 226, 228), (225, 224, 228, 229), (231, 232, 237, 236), (238, 235, 239, 242), (236, 237, 241, 240), (247, 244, 245, 248), (242, 239, 243, 246), (240, 241, 245, 244), (53, 47, 273, 276), (243, 247, 248, 246), (268, 267, 266, 265), (253, 261, 264, 259), (250, 251, 255, 254), (256, 253, 259, 262), (252, 249, 253, 256), (261, 260, 263, 264), (257, 254, 269, 271), (260, 256, 262, 263), (264, 263, 267, 268), (257, 258, 260, 261), (262, 259, 265, 266), (263, 262, 266, 267), (259, 264, 268, 265), (269, 270, 272, 271), (258, 257, 271, 272), (254, 255, 270, 269), (255, 258, 272, 270), (276, 273, 279, 282), (49, 50, 275, 274), (47, 49, 274, 273), (50, 337, 336, 275), (55, 53, 276, 277), (56, 55, 277, 278), (281, 341, 340, 287), (274, 275, 281, 280), (278, 277, 283, 284), (275, 336, 338, 341, 281), (277, 276, 282, 283), (273, 274, 280, 279), (288, 285, 291, 294), (283, 282, 288, 289), (279, 280, 286, 285), (282, 279, 285, 288), (280, 281, 287, 286), (284, 283, 289, 290), (293, 339, 330, 329, 327, 319, 318, 320, 296, 295, 294, 291, 292), (286, 287, 293, 292), (290, 289, 295, 296), (287, 340, 339, 293), (289, 288, 294, 295), (285, 286, 292, 291), (68, 60, 298, 297), (96, 45, 67, 98), (67, 57, 98), (106, 105, 366, 367), (57, 45, 51, 36), (96, 51, 45), (96, 78, 457, 540, 51), (51, 540, 552, 136), (474, 94, 139, 141), (51, 136, 137, 135, 35, 55, 277, 282), (34, 33, 54, 210), (33, 32, 28, 56, 55, 35, 34, 210, 54), (213, 33, 34, 211), (34, 210, 214, 211), (210, 54, 212, 214), (33, 213, 212, 54), (145, 147, 148, 146), (146, 127, 121, 145), (93, 127, 124, 112), (112, 125, 123, 111), (124, 148, 147, 128), (303, 21, 19, 304), (305, 306, 99, 31), (310, 308, 24, 307, 25, 23, 309), (314, 27, 25, 307), (315, 17, 15, 316), (304, 19, 17, 315), (316, 15, 27, 314), (335, 332, 331, 77, 82, 313, 308, 312), (338, 7, 5, 330, 339, 340, 341), (339, 340, 322, 320), (320, 322, 290, 296), (341, 338, 336, 321, 323), (323, 321, 278, 284), (333, 334, 310, 309), (340, 341, 323, 284, 290, 322), (319, 13, 11, 318), (329, 3, 1, 327), (336, 337, 324, 56, 278, 321), (320, 318, 319, 327, 329, 330, 339), (330, 5, 3, 329), (327, 1, 13, 319), (346, 347, 342, 343), (752, 753, 345, 344), (344, 345, 347, 346), (100, 84, 344, 346), (44, 100, 346, 343), (464, 85, 345, 753), (85, 101, 347, 345), (351, 348, 352, 355), (104, 40, 356, 359), (350, 349, 361, 362), (351, 350, 362, 363), (354, 355, 352, 353), (348, 349, 353, 352), (350, 351, 355, 354), (349, 350, 354, 353), (359, 356, 360, 363), (356, 357, 361, 360), (358, 359, 363, 362), (357, 358, 362, 361), (348, 351, 363, 360), (349, 348, 360, 361), (40, 41, 357, 356), (41, 103, 358, 357), (368, 367, 373, 374), (108, 107, 368, 369), (786, 469, 90, 365), (90, 108, 369, 365), (107, 106, 367, 368), (788, 789, 370, 364), (468, 788, 364, 89), (105, 89, 364, 366), (366, 364, 370, 372), (367, 366, 372, 373), (369, 368, 374, 375), (365, 369, 375, 371), (786, 365, 371, 787), (790, 791, 377, 376), (466, 87, 377, 791), (87, 86, 376, 377), (86, 465, 790, 376), (378, 735, 737, 380), (380, 737, 738, 382), (382, 738, 747, 748, 749, 746, 384), (384, 746, 385, 741, 742, 740), (386, 387, 389, 726, 388, 725), (388, 726, 727, 390), (390, 727, 735, 378), (378, 380, 382, 384, 740, 739, 736, 725, 388, 390), (392, 724, 723, 394), (394, 723, 712, 396), (396, 712, 711, 398), (398, 711, 713, 714, 710), (400, 401, 717, 718, 716), (402, 715, 722, 404), (404, 722, 724, 392), (392, 394, 396, 398, 710, 721, 716, 402, 404), (498, 409, 407, 508), (496, 408, 733, 734), (494, 406, 408, 496), (452, 453, 449, 451), (453, 441, 444, 449), (449, 444, 443, 451), (440, 438, 437, 447), (441, 440, 447, 444), (437, 707, 708, 436), (705, 708, 707, 706), (444, 447, 448, 443), (451, 443, 442, 452), (452, 442, 441, 453), (443, 448, 439, 442), (442, 439, 440, 441), (438, 706, 707, 437), (448, 436, 446, 439), (439, 446, 438, 440), (447, 437, 436, 448), (492, 473, 474, 493), (508, 407, 422, 499), (483, 754, 752, 463), (500, 421, 420, 501), (502, 768, 769, 503), (504, 417, 416, 505), (505, 416, 415, 506), (506, 415, 414, 507), (414, 435, 497, 480, 460, 469, 489, 507), (436, 708, 705, 446), (475, 454, 470, 491), (476, 481, 461, 456), (477, 457, 460, 480), (495, 477, 480, 497), (494, 475, 491, 509), (467, 487, 488, 468), (466, 486, 487, 467), (465, 790, 791, 466), (464, 484, 485, 465), (421, 750, 751, 422), (455, 490, 483, 463), (461, 481, 482, 462), (454, 475, 479, 459), (459, 479, 478, 458), (458, 478, 476, 456), (462, 482, 490, 455), (411, 510, 511, 412), (406, 494, 509, 410), (484, 500, 501, 485), (500, 757, 750, 421), (490, 508, 499, 483), (481, 721, 710, 714, 498, 482), (475, 494, 496, 479), (479, 496, 734, 725, 736, 478), (478, 736, 739, 476), (482, 498, 508, 490), (412, 511, 492, 493, 413), (510, 513, 514, 511), (511, 514, 512, 492), (470, 472, 411, 410), (511, 518, 517, 510), (492, 516, 518, 511), (511, 518, 519, 514), (516, 521, 520, 515), (517, 522, 520, 515), (518, 523, 522, 517), (516, 521, 523, 518), (518, 523, 524, 519), (523, 528, 527, 522), (521, 526, 528, 523), (523, 528, 529, 524), (521, 526, 525, 520), (522, 527, 525, 520), (471, 531, 530, 470), (531, 535, 534, 530), (533, 537, 539, 535), (535, 539, 538, 534), (532, 536, 538, 534), (532, 536, 537, 533), (542, 546, 552, 548), (545, 550, 551, 547), (493, 545, 541, 413), (541, 544, 549, 543), (542, 546, 549, 543), (545, 550, 544, 541), (522, 555, 556, 523), (523, 556, 554, 521), (520, 553, 554, 521), (520, 553, 555, 522), (558, 557, 560, 559), (560, 563, 562, 559), (557, 561, 563, 560), (561, 564, 566, 563), (563, 566, 565, 562), (427, 572, 571, 425), (578, 584, 583, 577), (575, 581, 579, 573), (568, 576, 578, 570), (570, 578, 577, 569), (567, 575, 573, 425), (425, 573, 574, 427), (569, 577, 575, 567), (579, 581, 582, 580), (581, 583, 584, 582), (576, 582, 584, 578), (573, 579, 580, 574), (577, 583, 581, 575), (567, 592, 586, 427), (585, 593, 600, 592), (425, 585, 592, 567), (427, 586, 587, 428), (427, 586, 585, 425), (599, 607, 606, 598), (588, 596, 593, 585), (586, 594, 593, 585), (592, 600, 596, 588), (590, 598, 597, 589), (587, 595, 599, 591), (589, 597, 596, 588), (591, 599, 598, 590), (586, 594, 595, 587), (592, 600, 594, 586), (606, 614, 613, 605), (594, 602, 603, 595), (600, 608, 602, 594), (593, 601, 608, 600), (596, 604, 601, 593), (594, 602, 601, 593), (600, 608, 604, 596), (598, 606, 605, 597), (595, 603, 607, 599), (597, 605, 604, 596), (612, 613, 614, 615, 611, 610, 616, 609), (603, 611, 615, 607), (605, 613, 612, 604), (607, 615, 614, 606), (602, 610, 611, 603), (608, 616, 610, 602), (601, 609, 616, 608), (604, 612, 609, 601), (602, 610, 609, 601), (608, 616, 612, 604), (617, 625, 623, 624), (619, 617, 624, 621), (622, 625, 617, 619), (620, 623, 625, 622), (621, 624, 623, 620), (633, 627, 628, 631), (631, 628, 629, 630), (630, 634, 635, 631), (636, 637, 635, 634), (631, 635, 637, 633), (632, 636, 634, 630), (633, 637, 636, 632), (639, 644, 645, 640), (646, 650, 647, 643), (644, 648, 649, 645), (655, 656, 653, 652), (650, 654, 651, 647), (648, 652, 653, 649), (431, 684, 681, 425), (651, 654, 656, 655), (676, 673, 674, 675), (661, 667, 672, 669), (658, 662, 663, 659), (664, 670, 667, 661), (660, 664, 661, 657), (669, 672, 671, 668), (665, 679, 677, 662), (668, 671, 670, 664), (672, 676, 675, 671), (665, 669, 668, 666), (670, 674, 673, 667), (671, 675, 674, 670), (667, 673, 676, 672), (677, 679, 680, 678), (666, 680, 679, 665), (662, 677, 678, 663), (663, 678, 680, 666), (684, 690, 687, 681), (427, 682, 683, 428), (425, 681, 682, 427), (428, 683, 744, 745), (433, 685, 684, 431), (434, 686, 685, 433), (689, 695, 748, 749), (682, 688, 689, 683), (686, 692, 691, 685), (683, 689, 749, 746, 744), (685, 691, 690, 684), (681, 687, 688, 682), (696, 702, 699, 693), (691, 697, 696, 690), (687, 693, 694, 688), (690, 696, 693, 687), (688, 694, 695, 689), (692, 698, 697, 691), (701, 700, 699, 702, 703, 704, 728, 726, 727, 735, 737, 738, 747), (694, 700, 701, 695), (698, 704, 703, 697), (695, 701, 747, 748), (697, 703, 702, 696), (693, 699, 700, 694), (446, 705, 706, 438), (495, 497, 445, 423), (445, 497, 435), (505, 777, 776, 504), (435, 414, 429, 423), (495, 423, 429), (495, 429, 540, 457, 477), (429, 542, 552, 540), (474, 547, 545, 493), (429, 690, 685, 433, 413, 541, 543, 542), (412, 618, 432, 411), (411, 432, 618, 412, 413, 433, 434, 406, 410), (621, 619, 412, 411), (412, 619, 622, 618), (618, 622, 620, 432), (411, 432, 620, 621), (553, 554, 556, 555), (554, 553, 520, 526), (492, 511, 523, 526), (511, 510, 522, 524), (523, 527, 555, 556), (711, 712, 397, 399), (713, 409, 498, 714), (718, 717, 401, 403, 715, 402, 716), (722, 715, 403, 405), (723, 724, 393, 395), (712, 723, 395, 397), (724, 722, 405, 393), (743, 720, 716, 721, 481, 476, 739, 740), (746, 749, 748, 747, 738, 383, 385), (747, 728, 730, 748), (728, 704, 698, 730), (749, 731, 729, 744, 746), (731, 692, 686, 729), (741, 717, 718, 742), (748, 730, 698, 692, 731, 749), (727, 726, 389, 391), (737, 735, 379, 381), (744, 729, 686, 434, 732, 745), (728, 747, 738, 737, 735, 727, 726), (738, 737, 381, 383), (735, 727, 391, 379), (756, 751, 750, 757), (752, 754, 755, 753), (754, 756, 757, 755), (499, 756, 754, 483), (422, 751, 756, 499), (463, 752, 753, 464), (464, 753, 755, 484), (484, 755, 757, 500), (761, 765, 762, 758), (503, 769, 766, 418), (760, 772, 771, 759), (761, 773, 772, 760), (764, 763, 762, 765), (758, 762, 763, 759), (760, 764, 765, 761), (759, 763, 764, 760), (769, 773, 770, 766), (766, 770, 771, 767), (768, 772, 773, 769), (767, 771, 772, 768), (758, 770, 773, 761), (759, 771, 770, 758), (418, 766, 767, 419), (419, 767, 768, 502), (778, 784, 783, 777), (507, 779, 778, 506), (786, 775, 489, 469), (489, 775, 779, 507), (506, 778, 777, 505), (788, 774, 780, 789), (468, 488, 774, 788), (504, 776, 774, 488), (776, 782, 780, 774), (777, 783, 782, 776), (779, 785, 784, 778), (775, 781, 785, 779), (786, 787, 781, 775), (790, 792, 793, 791), (466, 791, 793, 486), (486, 793, 792, 485), (485, 792, 790, 465), (794, 796, 797, 795), (796, 798, 799, 797), (798, 800, 801, 799), (802, 804, 805, 803), (804, 806, 807, 805), (806, 794, 795, 807), (808, 810, 811, 809), (810, 812, 813, 811), (812, 814, 815, 813), (814, 816, 817, 815), (816, 818, 819, 817), (818, 820, 821, 819), (820, 822, 823, 821), (822, 824, 825, 823), (824, 826, 827, 825), (826, 828, 829, 827), (811, 813, 815, 817, 819, 821, 823, 825, 827, 829, 831, 809), (828, 830, 831, 829), (830, 808, 809, 831), (808, 830, 828, 826, 824, 822, 820, 818, 816, 814, 812, 810), (832, 833, 835, 834), (834, 835, 837, 836), (836, 837, 839, 838), (838, 839, 841, 840), (840, 841, 843, 842), (842, 843, 845, 844), (844, 845, 847, 846), (846, 847, 849, 848), (848, 849, 851, 850), (850, 851, 853, 852), (835, 833, 855, 853, 851, 849, 847, 845, 843, 841, 839, 837), (852, 853, 855, 854), (854, 855, 833, 832), (832, 834, 836, 838, 840, 842, 844, 846, 848, 850, 852, 854), (856, 857, 859, 858), (858, 859, 861, 860), (860, 861, 863, 862), (864, 865, 867, 866), (866, 867, 869, 868), (868, 869, 857, 856), (870, 871, 873, 872), (872, 873, 875, 874), (874, 875, 877, 876), (876, 877, 879, 878), (878, 879, 881, 880), (880, 881, 883, 882), (882, 883, 885, 884), (884, 885, 887, 886), (886, 887, 889, 888), (888, 889, 891, 890), (873, 871, 893, 891, 889, 887, 885, 883, 881, 879, 877, 875), (890, 891, 893, 892), (892, 893, 871, 870), (870, 872, 874, 876, 878, 880, 882, 884, 886, 888, 890, 892), (894, 896, 897, 895), (896, 898, 899, 897), (898, 900, 901, 899), (900, 902, 903, 901), (902, 904, 905, 903), (904, 906, 907, 905), (906, 908, 909, 907), (908, 910, 911, 909), (910, 912, 913, 911), (912, 914, 915, 913), (897, 899, 901, 903, 905, 907, 909, 911, 913, 915, 917, 895), (914, 916, 917, 915), (916, 894, 895, 917), (894, 916, 914, 912, 910, 908, 906, 904, 902, 900, 898, 896), (918, 920, 921, 919), (920, 922, 923, 921), (922, 924, 925, 923), (926, 928, 929, 927), (928, 930, 931, 929), (930, 918, 919, 931), (932, 934, 935, 933), (934, 936, 937, 935), (936, 938, 939, 937), (938, 940, 941, 939), (940, 942, 943, 941), (942, 944, 945, 943), (944, 946, 947, 945), (946, 948, 949, 947), (948, 950, 951, 949), (950, 952, 953, 951), (935, 937, 939, 941, 943, 945, 947, 949, 951, 953, 955, 933), (952, 954, 955, 953), (954, 932, 933, 955), (932, 954, 952, 950, 948, 946, 944, 942, 940, 938, 936, 934), (956, 957, 959, 958), (958, 959, 961, 960), (960, 961, 963, 962), (962, 963, 965, 964), (964, 965, 967, 966), (966, 967, 969, 968), (968, 969, 971, 970), (970, 971, 973, 972), (972, 973, 975, 974), (974, 975, 977, 976), (959, 957, 979, 977, 975, 973, 971, 969, 967, 965, 963, 961), (976, 977, 979, 978), (978, 979, 957, 956), (956, 958, 960, 962, 964, 966, 968, 970, 972, 974, 976, 978), (980, 981, 983, 982), (982, 983, 985, 984), (984, 985, 987, 986), (988, 989, 991, 990), (990, 991, 993, 992), (992, 993, 981, 980), (994, 995, 997, 996), (996, 997, 999, 998), (998, 999, 1001, 1000), (1000, 1001, 1003, 1002), (1002, 1003, 1005, 1004), (1004, 1005, 1007, 1006), (1006, 1007, 1009, 1008), (1008, 1009, 1011, 1010), (1010, 1011, 1013, 1012), (1012, 1013, 1015, 1014), (997, 995, 1017, 1015, 1013, 1011, 1009, 1007, 1005, 1003, 1001, 999), (1014, 1015, 1017, 1016), (1016, 1017, 995, 994), (994, 996, 998, 1000, 1002, 1004, 1006, 1008, 1010, 1012, 1014, 1016), (1018, 1020, 1021, 1019), (1020, 1022, 1023, 1021), (1022, 1024, 1025, 1023), (1024, 1026, 1027, 1025), (1026, 1028, 1029, 1027), (1028, 1030, 1031, 1029), (1030, 1032, 1033, 1031), (1032, 1034, 1035, 1033), (1034, 1036, 1037, 1035), (1036, 1038, 1039, 1037), (1021, 1023, 1025, 1027, 1029, 1031, 1033, 1035, 1037, 1039, 1041, 1019), (1038, 1040, 1041, 1039), (1040, 1018, 1019, 1041), (1018, 1040, 1038, 1036, 1034, 1032, 1030, 1028, 1026, 1024, 1022, 1020), (42, 420, 417, 39)])
me_cube.materials.append(mat_material)
me_cube.use_remesh_preserve_volume = False
me_cube.use_remesh_preserve_attributes = False
me_cube.use_mirror_vertex_groups = False
me_cube.update()

# ---- objects
ob_apolo = bpy.data.objects.new('Apolo', me_cube)

# ---- transforms, parenting, visibility, modifiers, constraints
ob_apolo.location = (-0.01722, -0.009017, -0.03445)
ob_apolo.scale = (1.01, 1.0, 1.0)
ob_apolo.lock_rotations_4d = False
ob_apolo.empty_display_type = 'ARROWS'
ob_apolo.display_type = 'WIRE'
ob_apolo.lineart.crease_threshold = 0.0
_m = ob_apolo.modifiers.new('Wireframe', 'WIREFRAME')

# ---- collection membership
col_collection_1.objects.link(ob_apolo)

# ---- scene / render settings (as saved in the file)
scene.frame_start = 1; scene.frame_end = 250; scene.frame_set(0)
scene.render.engine = 'BLENDER_EEVEE_NEXT'
scene.render.resolution_percentage = 50
scene.render.dither_intensity = 0.0
scene.cycles.use_denoising = False
scene.cycles.samples = 128
scene.cycles.sampling_pattern = 'TABULATED_SOBOL'
scene.cycles.light_sampling_threshold = 0.0
scene.cycles.use_adaptive_sampling = False
scene.cycles.use_light_tree = False
scene.cycles.blur_glossy = 0.0
scene.cycles.sample_clamp_indirect = 0.0
scene.view_settings.view_transform = 'Standard'
bpy.context.view_layer.update()

# ---- added for rendering (the .blend has no active camera and no usable light): camera, sun
cam_auto = bpy.data.cameras.new('AutoCamera')
cam_auto.lens = 50.0
cam_auto.sensor_width = 36.0
cam_auto.clip_end = 1000.0
ob_auto_camera = bpy.data.objects.new('AutoCamera', cam_auto)
scene.collection.objects.link(ob_auto_camera)
ob_auto_camera.location = (7.02328, -8.6641, 5.949)
ob_auto_camera.rotation_euler = (1.09748, -7.21219e-08, 0.694738)
scene.camera = ob_auto_camera
light_auto_sun = bpy.data.lights.new('AutoSun', 'SUN')
light_auto_sun.energy = 3.0
light_auto_sun.angle = 0.0523599
ob_auto_sun = bpy.data.objects.new('AutoSun', light_auto_sun)
scene.collection.objects.link(ob_auto_sun)
ob_auto_sun.rotation_euler = (0.872665, 0.174533, 0.523599)
bpy.context.view_layer.update()
